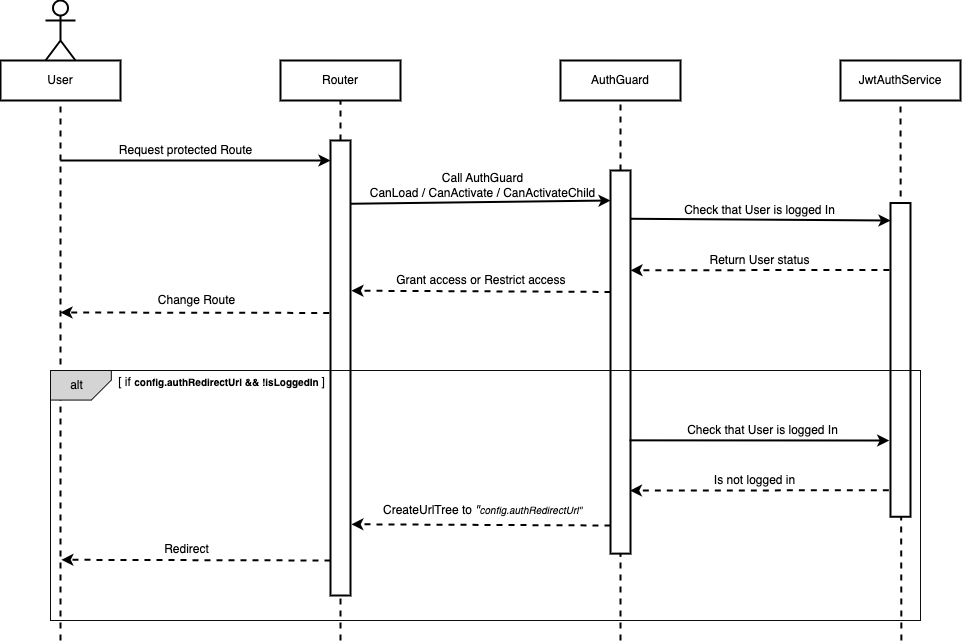

The diagram above was exported from draw.io. Its source (the exported page's mxGraphModel, read from the mxfile embedded in the PNG):
<mxGraphModel dx="1735" dy="2094" grid="1" gridSize="10" guides="1" tooltips="1" connect="1" arrows="1" fold="1" page="1" pageScale="1" pageWidth="827" pageHeight="1169" math="0" shadow="0">
  <root>
    <mxCell id="0" />
    <mxCell id="1" parent="0" />
    <mxCell id="d7Msw167Xi8KHayR3285-2" value="User" style="rounded=0;whiteSpace=wrap;html=1;strokeWidth=2;" parent="1" vertex="1">
      <mxGeometry x="40" y="-1100" width="120" height="40" as="geometry" />
    </mxCell>
    <mxCell id="d7Msw167Xi8KHayR3285-3" value="" style="shape=umlActor;verticalLabelPosition=bottom;verticalAlign=top;html=1;outlineConnect=0;strokeWidth=2;" parent="1" vertex="1">
      <mxGeometry x="85" y="-1160" width="30" height="60" as="geometry" />
    </mxCell>
    <mxCell id="d7Msw167Xi8KHayR3285-7" value="" style="endArrow=none;dashed=1;html=1;rounded=0;entryX=0.5;entryY=1;entryDx=0;entryDy=0;strokeWidth=2;" parent="1" target="d7Msw167Xi8KHayR3285-2" edge="1">
      <mxGeometry width="50" height="50" relative="1" as="geometry">
        <mxPoint x="100" y="-520" as="sourcePoint" />
        <mxPoint x="380" y="-730" as="targetPoint" />
      </mxGeometry>
    </mxCell>
    <mxCell id="d7Msw167Xi8KHayR3285-15" value="Router" style="rounded=0;whiteSpace=wrap;html=1;strokeWidth=2;" parent="1" vertex="1">
      <mxGeometry x="320" y="-1100" width="120" height="40" as="geometry" />
    </mxCell>
    <mxCell id="d7Msw167Xi8KHayR3285-16" value="" style="endArrow=none;dashed=1;html=1;rounded=0;strokeWidth=2;startArrow=none;" parent="1" source="d7Msw167Xi8KHayR3285-20" target="d7Msw167Xi8KHayR3285-15" edge="1">
      <mxGeometry width="50" height="50" relative="1" as="geometry">
        <mxPoint x="380" y="-520" as="sourcePoint" />
        <mxPoint x="390" y="-1030" as="targetPoint" />
      </mxGeometry>
    </mxCell>
    <mxCell id="d7Msw167Xi8KHayR3285-18" value="" style="endArrow=classic;html=1;rounded=0;strokeWidth=2;" parent="1" edge="1">
      <mxGeometry width="50" height="50" relative="1" as="geometry">
        <mxPoint x="100" y="-1000" as="sourcePoint" />
        <mxPoint x="370" y="-1000" as="targetPoint" />
      </mxGeometry>
    </mxCell>
    <mxCell id="d7Msw167Xi8KHayR3285-20" value="" style="rounded=0;whiteSpace=wrap;html=1;strokeWidth=2;rotation=90;" parent="1" vertex="1">
      <mxGeometry x="152.5" y="-802.5" width="455" height="20" as="geometry" />
    </mxCell>
    <mxCell id="d7Msw167Xi8KHayR3285-24" value="Request protected Route" style="text;html=1;align=center;verticalAlign=middle;resizable=0;points=[];autosize=1;strokeColor=none;fillColor=none;" parent="1" vertex="1">
      <mxGeometry x="150" y="-1020" width="150" height="20" as="geometry" />
    </mxCell>
    <mxCell id="d7Msw167Xi8KHayR3285-25" value="" style="endArrow=classic;html=1;rounded=0;strokeWidth=2;dashed=1;exitX=0.379;exitY=1.064;exitDx=0;exitDy=0;exitPerimeter=0;" parent="1" source="d7Msw167Xi8KHayR3285-20" edge="1">
      <mxGeometry width="50" height="50" relative="1" as="geometry">
        <mxPoint x="290" y="-600" as="sourcePoint" />
        <mxPoint x="100" y="-848" as="targetPoint" />
      </mxGeometry>
    </mxCell>
    <mxCell id="d7Msw167Xi8KHayR3285-26" value="Grant access or Restrict access&amp;nbsp;" style="text;html=1;align=center;verticalAlign=middle;resizable=0;points=[];autosize=1;strokeColor=none;fillColor=none;" parent="1" vertex="1">
      <mxGeometry x="427.28" y="-890" width="190" height="20" as="geometry" />
    </mxCell>
    <mxCell id="d7Msw167Xi8KHayR3285-27" value="AuthGuard" style="rounded=0;whiteSpace=wrap;html=1;strokeWidth=2;" parent="1" vertex="1">
      <mxGeometry x="600" y="-1100" width="120" height="40" as="geometry" />
    </mxCell>
    <mxCell id="d7Msw167Xi8KHayR3285-29" value="" style="rounded=0;whiteSpace=wrap;html=1;strokeWidth=2;rotation=90;" parent="1" vertex="1">
      <mxGeometry x="468.45" y="-808.44" width="383.12" height="20" as="geometry" />
    </mxCell>
    <mxCell id="d7Msw167Xi8KHayR3285-30" value="" style="endArrow=classic;html=1;rounded=0;strokeWidth=2;exitX=0.139;exitY=-0.015;exitDx=0;exitDy=0;exitPerimeter=0;" parent="1" source="d7Msw167Xi8KHayR3285-20" edge="1">
      <mxGeometry width="50" height="50" relative="1" as="geometry">
        <mxPoint x="460" y="-960" as="sourcePoint" />
        <mxPoint x="650" y="-960" as="targetPoint" />
      </mxGeometry>
    </mxCell>
    <mxCell id="d7Msw167Xi8KHayR3285-31" value="Call AuthGuard&lt;br&gt;CanLoad / CanActivate / CanActivateChild" style="text;html=1;align=center;verticalAlign=middle;resizable=0;points=[];autosize=1;strokeColor=none;fillColor=none;" parent="1" vertex="1">
      <mxGeometry x="402.28" y="-990" width="240" height="30" as="geometry" />
    </mxCell>
    <mxCell id="d7Msw167Xi8KHayR3285-32" value="Change Route" style="text;html=1;align=center;verticalAlign=middle;resizable=0;points=[];autosize=1;strokeColor=none;fillColor=none;" parent="1" vertex="1">
      <mxGeometry x="190.84" y="-870" width="90" height="20" as="geometry" />
    </mxCell>
    <mxCell id="d7Msw167Xi8KHayR3285-33" value="" style="endArrow=classic;html=1;rounded=0;strokeWidth=2;dashed=1;entryX=0.77;entryY=0.066;entryDx=0;entryDy=0;exitX=0.647;exitY=1.114;exitDx=0;exitDy=0;exitPerimeter=0;entryPerimeter=0;" parent="1" edge="1">
      <mxGeometry width="50" height="50" relative="1" as="geometry">
        <mxPoint x="650" y="-868.545" as="sourcePoint" />
        <mxPoint x="390.96000000000004" y="-869.8" as="targetPoint" />
      </mxGeometry>
    </mxCell>
    <mxCell id="d7Msw167Xi8KHayR3285-35" value="JwtAuthService" style="rounded=0;whiteSpace=wrap;html=1;strokeWidth=2;" parent="1" vertex="1">
      <mxGeometry x="880" y="-1100" width="120" height="40" as="geometry" />
    </mxCell>
    <mxCell id="d7Msw167Xi8KHayR3285-36" value="" style="endArrow=none;dashed=1;html=1;rounded=0;entryX=0.5;entryY=1;entryDx=0;entryDy=0;strokeWidth=2;startArrow=none;" parent="1" target="d7Msw167Xi8KHayR3285-35" edge="1">
      <mxGeometry width="50" height="50" relative="1" as="geometry">
        <mxPoint x="940.8695652173913" y="-520" as="sourcePoint" />
        <mxPoint x="390" y="-1050" as="targetPoint" />
      </mxGeometry>
    </mxCell>
    <mxCell id="d7Msw167Xi8KHayR3285-39" value="Check that User is logged In" style="text;html=1;align=center;verticalAlign=middle;resizable=0;points=[];autosize=1;strokeColor=none;fillColor=none;" parent="1" vertex="1">
      <mxGeometry x="714.44" y="-960" width="170" height="20" as="geometry" />
    </mxCell>
    <mxCell id="d7Msw167Xi8KHayR3285-42" value="" style="endArrow=classic;html=1;rounded=0;strokeWidth=2;dashed=1;entryX=0.675;entryY=-0.001;entryDx=0;entryDy=0;entryPerimeter=0;" parent="1" edge="1">
      <mxGeometry width="50" height="50" relative="1" as="geometry">
        <mxPoint x="650" y="-635" as="sourcePoint" />
        <mxPoint x="390.855" y="-636.22225" as="targetPoint" />
      </mxGeometry>
    </mxCell>
    <mxCell id="d7Msw167Xi8KHayR3285-44" value="" style="endArrow=classic;html=1;rounded=0;strokeWidth=2;dashed=1;" parent="1" edge="1">
      <mxGeometry width="50" height="50" relative="1" as="geometry">
        <mxPoint x="370" y="-600" as="sourcePoint" />
        <mxPoint x="100.84" y="-600.71" as="targetPoint" />
      </mxGeometry>
    </mxCell>
    <mxCell id="d7Msw167Xi8KHayR3285-45" value="&lt;font style=&quot;font-size: 12px&quot;&gt;Redirect&lt;/font&gt;" style="text;html=1;align=center;verticalAlign=middle;resizable=0;points=[];autosize=1;strokeColor=none;fillColor=none;fontSize=11;" parent="1" vertex="1">
      <mxGeometry x="195.84" y="-620.71" width="60" height="20" as="geometry" />
    </mxCell>
    <mxCell id="d7Msw167Xi8KHayR3285-48" value="" style="rounded=0;whiteSpace=wrap;html=1;strokeWidth=2;rotation=90;" parent="1" vertex="1">
      <mxGeometry x="783.12" y="-810.62" width="313.75" height="20" as="geometry" />
    </mxCell>
    <mxCell id="d7Msw167Xi8KHayR3285-51" value="" style="endArrow=classic;html=1;rounded=0;strokeWidth=2;exitX=0.126;exitY=0.01;exitDx=0;exitDy=0;exitPerimeter=0;" parent="1" source="d7Msw167Xi8KHayR3285-29" edge="1">
      <mxGeometry width="50" height="50" relative="1" as="geometry">
        <mxPoint x="398.78" y="-951.5" as="sourcePoint" />
        <mxPoint x="930" y="-940" as="targetPoint" />
      </mxGeometry>
    </mxCell>
    <mxCell id="d7Msw167Xi8KHayR3285-55" value="" style="endArrow=none;dashed=1;html=1;rounded=0;strokeWidth=2;startArrow=none;entryX=0.5;entryY=1;entryDx=0;entryDy=0;exitX=0;exitY=0.5;exitDx=0;exitDy=0;" parent="1" source="d7Msw167Xi8KHayR3285-29" target="d7Msw167Xi8KHayR3285-27" edge="1">
      <mxGeometry width="50" height="50" relative="1" as="geometry">
        <mxPoint x="390" y="-1010" as="sourcePoint" />
        <mxPoint x="390" y="-1050" as="targetPoint" />
      </mxGeometry>
    </mxCell>
    <mxCell id="d7Msw167Xi8KHayR3285-58" value="" style="endArrow=none;dashed=1;html=1;rounded=0;strokeWidth=2;startArrow=none;entryX=1;entryY=0.5;entryDx=0;entryDy=0;" parent="1" target="d7Msw167Xi8KHayR3285-20" edge="1">
      <mxGeometry width="50" height="50" relative="1" as="geometry">
        <mxPoint x="380" y="-520" as="sourcePoint" />
        <mxPoint x="380.83500000000004" y="-583.2049999999999" as="targetPoint" />
      </mxGeometry>
    </mxCell>
    <mxCell id="d7Msw167Xi8KHayR3285-70" value="" style="endArrow=classic;html=1;rounded=0;strokeWidth=2;dashed=1;entryX=0.407;entryY=-0.055;entryDx=0;entryDy=0;exitX=0.349;exitY=0.999;exitDx=0;exitDy=0;exitPerimeter=0;entryPerimeter=0;" parent="1" edge="1">
      <mxGeometry width="50" height="50" relative="1" as="geometry">
        <mxPoint x="928.9000000000001" y="-890.6050000000002" as="sourcePoint" />
        <mxPoint x="669.98" y="-890.1850000000001" as="targetPoint" />
      </mxGeometry>
    </mxCell>
    <mxCell id="d7Msw167Xi8KHayR3285-71" value="&lt;font style=&quot;font-size: 12px&quot;&gt;Return User status&lt;/font&gt;" style="text;html=1;align=center;verticalAlign=middle;resizable=0;points=[];autosize=1;strokeColor=none;fillColor=none;fontSize=10;" parent="1" vertex="1">
      <mxGeometry x="738.8800000000001" y="-910.08" width="120" height="20" as="geometry" />
    </mxCell>
    <mxCell id="d7Msw167Xi8KHayR3285-73" value="" style="endArrow=none;dashed=1;html=1;rounded=0;strokeWidth=2;startArrow=none;" parent="1" target="d7Msw167Xi8KHayR3285-29" edge="1">
      <mxGeometry width="50" height="50" relative="1" as="geometry">
        <mxPoint x="660" y="-520" as="sourcePoint" />
        <mxPoint x="660" y="-543.75" as="targetPoint" />
      </mxGeometry>
    </mxCell>
    <mxCell id="d7Msw167Xi8KHayR3285-62" value="" style="verticalLabelPosition=bottom;verticalAlign=top;html=1;shape=card;whiteSpace=wrap;size=20;arcSize=12;fontSize=12;strokeWidth=1;fillColor=#D4D4D4;rotation=-180;fontColor=#333333;strokeColor=#0D0D0D;" parent="1" vertex="1">
      <mxGeometry x="90" y="-790" width="60.84" height="29.57" as="geometry" />
    </mxCell>
    <mxCell id="d7Msw167Xi8KHayR3285-66" value="alt" style="text;html=1;align=center;verticalAlign=middle;resizable=0;points=[];autosize=1;strokeColor=none;fillColor=none;fontSize=12;" parent="1" vertex="1">
      <mxGeometry x="101.42857142857144" y="-785.2178260869566" width="30" height="20" as="geometry" />
    </mxCell>
    <mxCell id="d7Msw167Xi8KHayR3285-68" value="[ if &lt;font&gt;&lt;b style=&quot;font-size: 10px&quot;&gt;config.authRedirectUrl &amp;amp;&amp;amp; !isLoggedIn&amp;nbsp;&lt;/b&gt;&lt;font style=&quot;font-size: 12px&quot;&gt;]&lt;/font&gt;&lt;/font&gt;" style="text;html=1;align=center;verticalAlign=middle;resizable=0;points=[];autosize=1;strokeColor=none;fillColor=none;fontSize=12;" parent="1" vertex="1">
      <mxGeometry x="150.84142857142862" y="-788.4391304347827" width="220" height="20" as="geometry" />
    </mxCell>
    <mxCell id="d7Msw167Xi8KHayR3285-84" value="CreateUrlTree to &lt;i&gt;&quot;&lt;font size=&quot;1&quot;&gt;config.authRedirectUrl&quot;&lt;/font&gt;&lt;/i&gt;" style="text;html=1;align=center;verticalAlign=middle;resizable=0;points=[];autosize=1;strokeColor=none;fillColor=none;" parent="1" vertex="1">
      <mxGeometry x="417.28000000000003" y="-660" width="210" height="20" as="geometry" />
    </mxCell>
    <mxCell id="d7Msw167Xi8KHayR3285-85" value="" style="endArrow=classic;html=1;rounded=0;strokeWidth=2;exitX=0.188;exitY=-0.016;exitDx=0;exitDy=0;exitPerimeter=0;" parent="1" edge="1">
      <mxGeometry width="50" height="50" relative="1" as="geometry">
        <mxPoint x="669.0400000000002" y="-720.16" as="sourcePoint" />
        <mxPoint x="928.72" y="-719.9799999999999" as="targetPoint" />
      </mxGeometry>
    </mxCell>
    <mxCell id="d7Msw167Xi8KHayR3285-86" value="" style="endArrow=classic;html=1;rounded=0;strokeWidth=2;dashed=1;entryX=0.407;entryY=-0.055;entryDx=0;entryDy=0;exitX=0.349;exitY=0.999;exitDx=0;exitDy=0;exitPerimeter=0;entryPerimeter=0;" parent="1" edge="1">
      <mxGeometry width="50" height="50" relative="1" as="geometry">
        <mxPoint x="928.3400000000001" y="-670.3050000000003" as="sourcePoint" />
        <mxPoint x="669.4200000000001" y="-669.885" as="targetPoint" />
      </mxGeometry>
    </mxCell>
    <mxCell id="d7Msw167Xi8KHayR3285-88" value="Check that User is logged In" style="text;html=1;align=center;verticalAlign=middle;resizable=0;points=[];autosize=1;strokeColor=none;fillColor=none;" parent="1" vertex="1">
      <mxGeometry x="716.7700000000001" y="-740.0000000000001" width="170" height="20" as="geometry" />
    </mxCell>
    <mxCell id="d7Msw167Xi8KHayR3285-89" value="&lt;font style=&quot;font-size: 12px&quot;&gt;Is not logged in&lt;br&gt;&lt;/font&gt;" style="text;html=1;align=center;verticalAlign=middle;resizable=0;points=[];autosize=1;strokeColor=none;fillColor=none;fontSize=10;" parent="1" vertex="1">
      <mxGeometry x="744.44" y="-690.31" width="100" height="20" as="geometry" />
    </mxCell>
    <mxCell id="d7Msw167Xi8KHayR3285-83" value="" style="rounded=0;whiteSpace=wrap;html=1;fontSize=12;strokeColor=#0D0D0D;strokeWidth=1;fillColor=none;" parent="1" vertex="1">
      <mxGeometry x="90" y="-790" width="870" height="250" as="geometry" />
    </mxCell>
  </root>
</mxGraphModel>